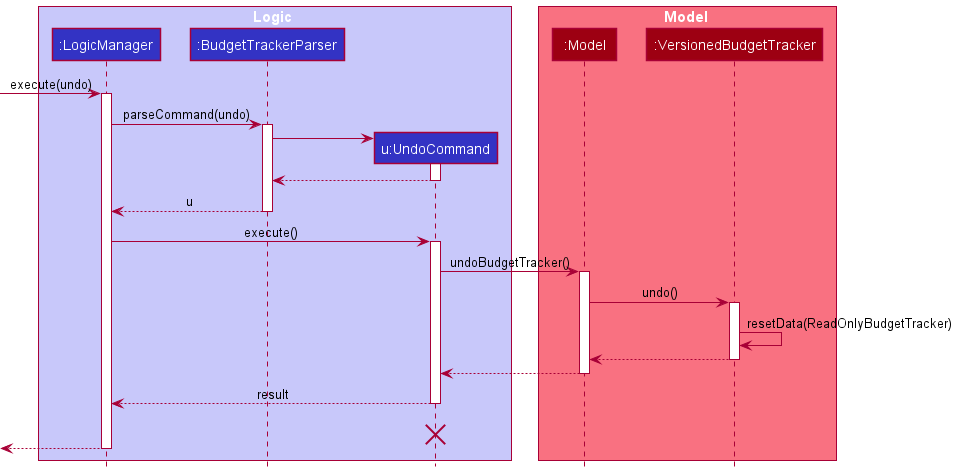

The diagram above was rendered by PlantUML. Its source (embedded in the PNG):
@startuml
!include style.puml

box Logic LOGIC_COLOR_T1
participant ":LogicManager" as LogicManager LOGIC_COLOR
participant ":BudgetTrackerParser" as BudgetTrackerParser LOGIC_COLOR
participant "u:UndoCommand" as UndoCommand LOGIC_COLOR
end box

box Model MODEL_COLOR_T1
participant ":Model" as Model MODEL_COLOR
participant ":VersionedBudgetTracker" as VersionedBudgetTracker MODEL_COLOR
end box
[-> LogicManager : execute(undo)
activate LogicManager

LogicManager -> BudgetTrackerParser : parseCommand(undo)
activate BudgetTrackerParser

create UndoCommand
BudgetTrackerParser -> UndoCommand
activate UndoCommand

UndoCommand --> BudgetTrackerParser
deactivate UndoCommand

BudgetTrackerParser --> LogicManager : u
deactivate BudgetTrackerParser

LogicManager -> UndoCommand : execute()
activate UndoCommand

UndoCommand -> Model : undoBudgetTracker()
activate Model

Model -> VersionedBudgetTracker : undo()
activate VersionedBudgetTracker

VersionedBudgetTracker -> VersionedBudgetTracker :resetData(ReadOnlyBudgetTracker)
VersionedBudgetTracker --> Model :
deactivate VersionedBudgetTracker

Model --> UndoCommand
deactivate Model

UndoCommand --> LogicManager : result
deactivate UndoCommand
UndoCommand -[hidden]-> LogicManager : result
destroy UndoCommand

[<--LogicManager
deactivate LogicManager
@enduml